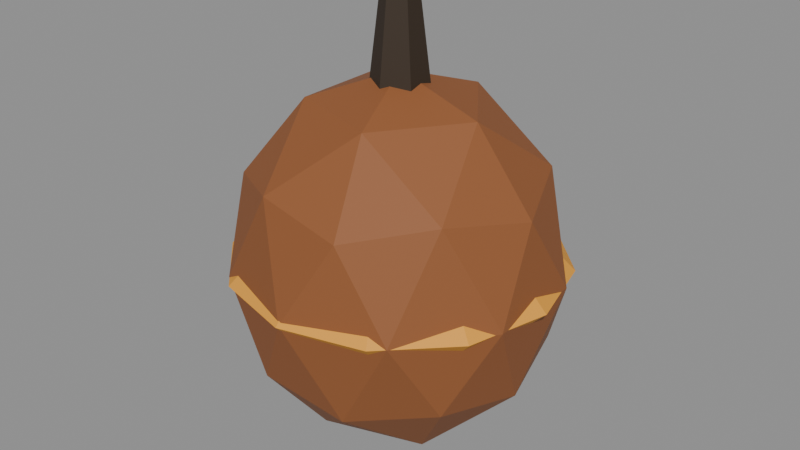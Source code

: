 # Source: source.blend  (saved by Blender 5.2.44; exported with 4.5.12 LTS)
import bpy
from mathutils import Matrix  # noqa: F401  (used for matrix-valued properties, if any)

bpy.ops.wm.read_factory_settings(use_empty=True)
scene = bpy.context.scene
scene.name = 'Scene'

# ---- materials (node trees are filled in below, after node groups)
mat_warm_seed_casing = bpy.data.materials.new('Warm seed casing')
mat_warm_seed_casing.diffuse_color = (0.28, 0.095, 0.028, 1.0)
mat_amber_seam = bpy.data.materials.new('Amber seam')
mat_amber_seam.diffuse_color = (0.8, 0.35, 0.035, 1.0)
mat_charred_fuse = bpy.data.materials.new('Charred fuse')
mat_charred_fuse.diffuse_color = (0.035, 0.021, 0.01, 1.0)

# ---- material node trees
mat_warm_seed_casing.use_nodes = True; mat_warm_seed_casing.node_tree.nodes.clear()
_N = mat_warm_seed_casing.node_tree.nodes; _L = mat_warm_seed_casing.node_tree.links
n0 = _N.new('ShaderNodeBsdfPrincipled'); n0.name = 'Principled BSDF'; n0.location = (-200, 100)
n0.inputs[0].default_value = (0.28, 0.095, 0.028, 1.0)
n0.inputs[2].default_value = 0.7
n0.inputs[10].default_value = 0.005
n1 = _N.new('ShaderNodeOutputMaterial'); n1.name = 'Material Output'; n1.location = (200, 100)
_L.new(n0.outputs[0], n1.inputs[0])
n1.is_active_output = True
mat_amber_seam.use_nodes = True; mat_amber_seam.node_tree.nodes.clear()
_N = mat_amber_seam.node_tree.nodes; _L = mat_amber_seam.node_tree.links
n0 = _N.new('ShaderNodeBsdfPrincipled'); n0.name = 'Principled BSDF'; n0.location = (-200, 100)
n0.inputs[0].default_value = (0.8, 0.35, 0.035, 1.0)
n0.inputs[2].default_value = 0.7
n0.inputs[10].default_value = 0.005
n1 = _N.new('ShaderNodeOutputMaterial'); n1.name = 'Material Output'; n1.location = (200, 100)
_L.new(n0.outputs[0], n1.inputs[0])
n1.is_active_output = True
mat_charred_fuse.use_nodes = True; mat_charred_fuse.node_tree.nodes.clear()
_N = mat_charred_fuse.node_tree.nodes; _L = mat_charred_fuse.node_tree.links
n0 = _N.new('ShaderNodeBsdfPrincipled'); n0.name = 'Principled BSDF'; n0.location = (-200, 100)
n0.inputs[0].default_value = (0.035, 0.021, 0.01, 1.0)
n0.inputs[2].default_value = 0.7
n0.inputs[10].default_value = 0.005
n1 = _N.new('ShaderNodeOutputMaterial'); n1.name = 'Material Output'; n1.location = (200, 100)
_L.new(n0.outputs[0], n1.inputs[0])
n1.is_active_output = True

# ---- meshes
me_icosphere = bpy.data.meshes.new('Icosphere')
me_icosphere.from_pydata([(0.0, 0.0, -0.25), (0.1809, -0.1314, -0.1118), (-0.0691, -0.2127, -0.1118), (-0.2236, 0.0, -0.1118), (-0.0691, 0.2127, -0.1118), (0.1809, 0.1314, -0.1118), (0.0691, -0.2127, 0.1118), (-0.1809, -0.1314, 0.1118), (-0.1809, 0.1314, 0.1118), (0.0691, 0.2127, 0.1118), (0.2236, 0.0, 0.1118), (0.0, 0.0, 0.25), (-0.04061, -0.125, -0.2127), (0.1063, -0.07725, -0.2127), (0.06572, -0.2023, -0.1314), (0.2127, 0.0, -0.1314), (0.1063, 0.07725, -0.2127), (-0.1314, 0.0, -0.2127), (-0.172, -0.125, -0.1314), (-0.04061, 0.125, -0.2127), (-0.172, 0.125, -0.1314), (0.06572, 0.2023, -0.1314), (0.2378, -0.07725, 0.0), (0.2378, 0.07725, 0.0), (0.0, -0.25, 0.0), (0.1469, -0.2023, 0.0), (-0.2378, -0.07725, 0.0), (-0.1469, -0.2023, 0.0), (-0.1469, 0.2023, 0.0), (-0.2378, 0.07725, 0.0), (0.1469, 0.2023, 0.0), (0.0, 0.25, 0.0), (0.172, -0.125, 0.1314), (-0.06572, -0.2023, 0.1314), (-0.2127, 0.0, 0.1314), (-0.06572, 0.2023, 0.1314), (0.172, 0.125, 0.1314), (0.04061, -0.125, 0.2127), (0.1314, 0.0, 0.2127), (-0.1063, -0.07725, 0.2127), (-0.1063, 0.07725, 0.2127), (0.04061, 0.125, 0.2127)], [], [(0, 13, 12), (1, 13, 15), (0, 12, 17), (0, 17, 19), (0, 19, 16), (1, 15, 22), (2, 14, 24), (3, 18, 26), (4, 20, 28), (5, 21, 30), (1, 22, 25), (2, 24, 27), (3, 26, 29), (4, 28, 31), (5, 30, 23), (6, 32, 37), (7, 33, 39), (8, 34, 40), (9, 35, 41), (10, 36, 38), (38, 41, 11), (38, 36, 41), (36, 9, 41), (41, 40, 11), (41, 35, 40), (35, 8, 40), (40, 39, 11), (40, 34, 39), (34, 7, 39), (39, 37, 11), (39, 33, 37), (33, 6, 37), (37, 38, 11), (37, 32, 38), (32, 10, 38), (23, 36, 10), (23, 30, 36), (30, 9, 36), (31, 35, 9), (31, 28, 35), (28, 8, 35), (29, 34, 8), (29, 26, 34), (26, 7, 34), (27, 33, 7), (27, 24, 33), (24, 6, 33), (25, 32, 6), (25, 22, 32), (22, 10, 32), (30, 31, 9), (30, 21, 31), (21, 4, 31), (28, 29, 8), (28, 20, 29), (20, 3, 29), (26, 27, 7), (26, 18, 27), (18, 2, 27), (24, 25, 6), (24, 14, 25), (14, 1, 25), (22, 23, 10), (22, 15, 23), (15, 5, 23), (16, 21, 5), (16, 19, 21), (19, 4, 21), (19, 20, 4), (19, 17, 20), (17, 3, 20), (17, 18, 3), (17, 12, 18), (12, 2, 18), (15, 16, 5), (15, 13, 16), (13, 0, 16), (12, 14, 2), (12, 13, 14), (13, 1, 14)])
_uv = me_icosphere.uv_layers.new(name='UVMap')
_uv.uv.foreach_set('vector', [0.1818, 0.0, 0.2273, 0.07873, 0.1364, 0.07873, 0.2727, 0.1575, 0.3182, 0.07873, 0.3636, 0.1575, 0.9091, 0.0, 0.9545, 0.07873, 0.8636, 0.07873, 0.7273, 0.0, 0.7727, 0.07873, 0.6818, 0.07873, 0.5455, 0.0, 0.5909, 0.07873, 0.5, 0.07873, 0.2727, 0.1575, 0.3636, 0.1575, 0.3182, 0.2362, 0.09091, 0.1575, 0.1818, 0.1575, 0.1364, 0.2362, 0.8182, 0.1575, 0.9091, 0.1575, 0.8636, 0.2362, 0.6364, 0.1575, 0.7273, 0.1575, 0.6818, 0.2362, 0.4545, 0.1575, 0.5455, 0.1575, 0.5, 0.2362, 0.2727, 0.1575, 0.3182, 0.2362, 0.2273, 0.2362, 0.09091, 0.1575, 0.1364, 0.2362, 0.04546, 0.2362, 0.8182, 0.1575, 0.8636, 0.2362, 0.7727, 0.2362, 0.6364, 0.1575, 0.6818, 0.2362, 0.5909, 0.2362, 0.4545, 0.1575, 0.5, 0.2362, 0.4091, 0.2362, 0.1818, 0.3149, 0.2727, 0.3149, 0.2273, 0.3937, 0.0, 0.3149, 0.09091, 0.3149, 0.04546, 0.3937, 0.7273, 0.3149, 0.8182, 0.3149, 0.7727, 0.3937, 0.5455, 0.3149, 0.6364, 0.3149, 0.5909, 0.3937, 0.3636, 0.3149, 0.4545, 0.3149, 0.4091, 0.3937, 0.4091, 0.3937, 0.5, 0.3937, 0.4545, 0.4724, 0.4091, 0.3937, 0.4545, 0.3149, 0.5, 0.3937, 0.4545, 0.3149, 0.5455, 0.3149, 0.5, 0.3937, 0.5909, 0.3937, 0.6818, 0.3937, 0.6364, 0.4724, 0.5909, 0.3937, 0.6364, 0.3149, 0.6818, 0.3937, 0.6364, 0.3149, 0.7273, 0.3149, 0.6818, 0.3937, 0.7727, 0.3937, 0.8636, 0.3937, 0.8182, 0.4724, 0.7727, 0.3937, 0.8182, 0.3149, 0.8636, 0.3937, 0.8182, 0.3149, 0.9091, 0.3149, 0.8636, 0.3937, 0.04546, 0.3937, 0.1364, 0.3937, 0.09091, 0.4724, 0.04546, 0.3937, 0.09091, 0.3149, 0.1364, 0.3937, 0.09091, 0.3149, 0.1818, 0.3149, 0.1364, 0.3937, 0.2273, 0.3937, 0.3182, 0.3937, 0.2727, 0.4724, 0.2273, 0.3937, 0.2727, 0.3149, 0.3182, 0.3937, 0.2727, 0.3149, 0.3636, 0.3149, 0.3182, 0.3937, 0.4091, 0.2362, 0.4545, 0.3149, 0.3636, 0.3149, 0.4091, 0.2362, 0.5, 0.2362, 0.4545, 0.3149, 0.5, 0.2362, 0.5455, 0.3149, 0.4545, 0.3149, 0.5909, 0.2362, 0.6364, 0.3149, 0.5455, 0.3149, 0.5909, 0.2362, 0.6818, 0.2362, 0.6364, 0.3149, 0.6818, 0.2362, 0.7273, 0.3149, 0.6364, 0.3149, 0.7727, 0.2362, 0.8182, 0.3149, 0.7273, 0.3149, 0.7727, 0.2362, 0.8636, 0.2362, 0.8182, 0.3149, 0.8636, 0.2362, 0.9091, 0.3149, 0.8182, 0.3149, 0.04546, 0.2362, 0.09091, 0.3149, 0.0, 0.3149, 0.04546, 0.2362, 0.1364, 0.2362, 0.09091, 0.3149, 0.1364, 0.2362, 0.1818, 0.3149, 0.09091, 0.3149, 0.2273, 0.2362, 0.2727, 0.3149, 0.1818, 0.3149, 0.2273, 0.2362, 0.3182, 0.2362, 0.2727, 0.3149, 0.3182, 0.2362, 0.3636, 0.3149, 0.2727, 0.3149, 0.5, 0.2362, 0.5909, 0.2362, 0.5455, 0.3149, 0.5, 0.2362, 0.5455, 0.1575, 0.5909, 0.2362, 0.5455, 0.1575, 0.6364, 0.1575, 0.5909, 0.2362, 0.6818, 0.2362, 0.7727, 0.2362, 0.7273, 0.3149, 0.6818, 0.2362, 0.7273, 0.1575, 0.7727, 0.2362, 0.7273, 0.1575, 0.8182, 0.1575, 0.7727, 0.2362, 0.8636, 0.2362, 0.9545, 0.2362, 0.9091, 0.3149, 0.8636, 0.2362, 0.9091, 0.1575, 0.9545, 0.2362, 0.9091, 0.1575, 1.0, 0.1575, 0.9545, 0.2362, 0.1364, 0.2362, 0.2273, 0.2362, 0.1818, 0.3149, 0.1364, 0.2362, 0.1818, 0.1575, 0.2273, 0.2362, 0.1818, 0.1575, 0.2727, 0.1575, 0.2273, 0.2362, 0.3182, 0.2362, 0.4091, 0.2362, 0.3636, 0.3149, 0.3182, 0.2362, 0.3636, 0.1575, 0.4091, 0.2362, 0.3636, 0.1575, 0.4545, 0.1575, 0.4091, 0.2362, 0.5, 0.07873, 0.5455, 0.1575, 0.4545, 0.1575, 0.5, 0.07873, 0.5909, 0.07873, 0.5455, 0.1575, 0.5909, 0.07873, 0.6364, 0.1575, 0.5455, 0.1575, 0.6818, 0.07873, 0.7273, 0.1575, 0.6364, 0.1575, 0.6818, 0.07873, 0.7727, 0.07873, 0.7273, 0.1575, 0.7727, 0.07873, 0.8182, 0.1575, 0.7273, 0.1575, 0.8636, 0.07873, 0.9091, 0.1575, 0.8182, 0.1575, 0.8636, 0.07873, 0.9545, 0.07873, 0.9091, 0.1575, 0.9545, 0.07873, 1.0, 0.1575, 0.9091, 0.1575, 0.3636, 0.1575, 0.4091, 0.07873, 0.4545, 0.1575, 0.3636, 0.1575, 0.3182, 0.07873, 0.4091, 0.07873, 0.3182, 0.07873, 0.3636, 0.0, 0.4091, 0.07873, 0.1364, 0.07873, 0.1818, 0.1575, 0.09091, 0.1575, 0.1364, 0.07873, 0.2273, 0.07873, 0.1818, 0.1575, 0.2273, 0.07873, 0.2727, 0.1575, 0.1818, 0.1575])
me_icosphere.materials.append(mat_warm_seed_casing)
me_icosphere.update()
me_torus = bpy.data.meshes.new('Torus')
me_torus.from_pydata([(0.255, 0.0, 0.0), (0.23, 0.0, 0.025), (0.205, 0.0, 3.062e-18), (0.23, 0.0, -0.025), (0.2208, 0.1275, 0.0), (0.1992, 0.115, 0.025), (0.1775, 0.1025, 3.062e-18), (0.1992, 0.115, -0.025), (0.1275, 0.2208, 0.0), (0.115, 0.1992, 0.025), (0.1025, 0.1775, 3.062e-18), (0.115, 0.1992, -0.025), (1.925e-08, 0.255, 0.0), (1.736e-08, 0.23, 0.025), (1.548e-08, 0.205, 3.062e-18), (1.736e-08, 0.23, -0.025), (-0.1275, 0.2208, 0.0), (-0.115, 0.1992, 0.025), (-0.1025, 0.1775, 3.062e-18), (-0.115, 0.1992, -0.025), (-0.2208, 0.1275, 0.0), (-0.1992, 0.115, 0.025), (-0.1775, 0.1025, 3.062e-18), (-0.1992, 0.115, -0.025), (-0.255, 2.229e-08, 0.0), (-0.23, 2.011e-08, 0.025), (-0.205, 1.792e-08, 3.062e-18), (-0.23, 2.011e-08, -0.025), (-0.2208, -0.1275, 0.0), (-0.1992, -0.115, 0.025), (-0.1775, -0.1025, 3.062e-18), (-0.1992, -0.115, -0.025), (-0.1275, -0.2208, 0.0), (-0.115, -0.1992, 0.025), (-0.1025, -0.1775, 3.062e-18), (-0.115, -0.1992, -0.025), (1.925e-08, -0.255, 0.0), (1.736e-08, -0.23, 0.025), (1.548e-08, -0.205, 3.062e-18), (1.736e-08, -0.23, -0.025), (0.1275, -0.2208, 0.0), (0.115, -0.1992, 0.025), (0.1025, -0.1775, 3.062e-18), (0.115, -0.1992, -0.025), (0.2208, -0.1275, 0.0), (0.1992, -0.115, 0.025), (0.1775, -0.1025, 3.062e-18), (0.1992, -0.115, -0.025)], [], [(0, 4, 5, 1), (1, 5, 6, 2), (2, 6, 7, 3), (3, 7, 4, 0), (4, 8, 9, 5), (5, 9, 10, 6), (6, 10, 11, 7), (7, 11, 8, 4), (8, 12, 13, 9), (9, 13, 14, 10), (10, 14, 15, 11), (11, 15, 12, 8), (12, 16, 17, 13), (13, 17, 18, 14), (14, 18, 19, 15), (15, 19, 16, 12), (16, 20, 21, 17), (17, 21, 22, 18), (18, 22, 23, 19), (19, 23, 20, 16), (20, 24, 25, 21), (21, 25, 26, 22), (22, 26, 27, 23), (23, 27, 24, 20), (24, 28, 29, 25), (25, 29, 30, 26), (26, 30, 31, 27), (27, 31, 28, 24), (28, 32, 33, 29), (29, 33, 34, 30), (30, 34, 35, 31), (31, 35, 32, 28), (32, 36, 37, 33), (33, 37, 38, 34), (34, 38, 39, 35), (35, 39, 36, 32), (36, 40, 41, 37), (37, 41, 42, 38), (38, 42, 43, 39), (39, 43, 40, 36), (40, 44, 45, 41), (41, 45, 46, 42), (42, 46, 47, 43), (43, 47, 44, 40), (44, 0, 1, 45), (45, 1, 2, 46), (46, 2, 3, 47), (47, 3, 0, 44)])
_uv = me_torus.uv_layers.new(name='UVMap')
_uv.uv.foreach_set('vector', [0.5, 0.5, 0.5833, 0.5, 0.5833, 0.75, 0.5, 0.75, 0.5, 0.75, 0.5833, 0.75, 0.5833, 1.0, 0.5, 1.0, 0.5, 0.0, 0.5833, 0.0, 0.5833, 0.25, 0.5, 0.25, 0.5, 0.25, 0.5833, 0.25, 0.5833, 0.5, 0.5, 0.5, 0.5833, 0.5, 0.6667, 0.5, 0.6667, 0.75, 0.5833, 0.75, 0.5833, 0.75, 0.6667, 0.75, 0.6667, 1.0, 0.5833, 1.0, 0.5833, 0.0, 0.6667, 0.0, 0.6667, 0.25, 0.5833, 0.25, 0.5833, 0.25, 0.6667, 0.25, 0.6667, 0.5, 0.5833, 0.5, 0.6667, 0.5, 0.75, 0.5, 0.75, 0.75, 0.6667, 0.75, 0.6667, 0.75, 0.75, 0.75, 0.75, 1.0, 0.6667, 1.0, 0.6667, 0.0, 0.75, 0.0, 0.75, 0.25, 0.6667, 0.25, 0.6667, 0.25, 0.75, 0.25, 0.75, 0.5, 0.6667, 0.5, 0.75, 0.5, 0.8333, 0.5, 0.8333, 0.75, 0.75, 0.75, 0.75, 0.75, 0.8333, 0.75, 0.8333, 1.0, 0.75, 1.0, 0.75, 0.0, 0.8333, 0.0, 0.8333, 0.25, 0.75, 0.25, 0.75, 0.25, 0.8333, 0.25, 0.8333, 0.5, 0.75, 0.5, 0.8333, 0.5, 0.9167, 0.5, 0.9167, 0.75, 0.8333, 0.75, 0.8333, 0.75, 0.9167, 0.75, 0.9167, 1.0, 0.8333, 1.0, 0.8333, 0.0, 0.9167, 0.0, 0.9167, 0.25, 0.8333, 0.25, 0.8333, 0.25, 0.9167, 0.25, 0.9167, 0.5, 0.8333, 0.5, 0.9167, 0.5, 1.0, 0.5, 1.0, 0.75, 0.9167, 0.75, 0.9167, 0.75, 1.0, 0.75, 1.0, 1.0, 0.9167, 1.0, 0.9167, 0.0, 1.0, 0.0, 1.0, 0.25, 0.9167, 0.25, 0.9167, 0.25, 1.0, 0.25, 1.0, 0.5, 0.9167, 0.5, 2.22e-16, 0.5, 0.08333, 0.5, 0.08333, 0.75, 2.22e-16, 0.75, 2.22e-16, 0.75, 0.08333, 0.75, 0.08333, 1.0, 2.22e-16, 1.0, 2.22e-16, 0.0, 0.08333, 0.0, 0.08333, 0.25, 2.22e-16, 0.25, 2.22e-16, 0.25, 0.08333, 0.25, 0.08333, 0.5, 2.22e-16, 0.5, 0.08333, 0.5, 0.1667, 0.5, 0.1667, 0.75, 0.08333, 0.75, 0.08333, 0.75, 0.1667, 0.75, 0.1667, 1.0, 0.08333, 1.0, 0.08333, 0.0, 0.1667, 0.0, 0.1667, 0.25, 0.08333, 0.25, 0.08333, 0.25, 0.1667, 0.25, 0.1667, 0.5, 0.08333, 0.5, 0.1667, 0.5, 0.25, 0.5, 0.25, 0.75, 0.1667, 0.75, 0.1667, 0.75, 0.25, 0.75, 0.25, 1.0, 0.1667, 1.0, 0.1667, 0.0, 0.25, 0.0, 0.25, 0.25, 0.1667, 0.25, 0.1667, 0.25, 0.25, 0.25, 0.25, 0.5, 0.1667, 0.5, 0.25, 0.5, 0.3333, 0.5, 0.3333, 0.75, 0.25, 0.75, 0.25, 0.75, 0.3333, 0.75, 0.3333, 1.0, 0.25, 1.0, 0.25, 0.0, 0.3333, 0.0, 0.3333, 0.25, 0.25, 0.25, 0.25, 0.25, 0.3333, 0.25, 0.3333, 0.5, 0.25, 0.5, 0.3333, 0.5, 0.4167, 0.5, 0.4167, 0.75, 0.3333, 0.75, 0.3333, 0.75, 0.4167, 0.75, 0.4167, 1.0, 0.3333, 1.0, 0.3333, 0.0, 0.4167, 0.0, 0.4167, 0.25, 0.3333, 0.25, 0.3333, 0.25, 0.4167, 0.25, 0.4167, 0.5, 0.3333, 0.5, 0.4167, 0.5, 0.5, 0.5, 0.5, 0.75, 0.4167, 0.75, 0.4167, 0.75, 0.5, 0.75, 0.5, 1.0, 0.4167, 1.0, 0.4167, 0.0, 0.5, 0.0, 0.5, 0.25, 0.4167, 0.25, 0.4167, 0.25, 0.5, 0.25, 0.5, 0.5, 0.4167, 0.5])
me_torus.materials.append(mat_amber_seam)
me_torus.update()
me_cone = bpy.data.meshes.new('Cone')
me_cone.from_pydata([(0.0, 0.045, -0.07), (0.0, 0.028, 0.07), (0.03897, 0.0225, -0.07), (0.02425, 0.014, 0.07), (0.03897, -0.0225, -0.07), (0.02425, -0.014, 0.07), (0.0, -0.045, -0.07), (0.0, -0.028, 0.07), (-0.03897, -0.0225, -0.07), (-0.02425, -0.014, 0.07), (-0.03897, 0.0225, -0.07), (-0.02425, 0.014, 0.07)], [], [(0, 1, 3, 2), (2, 3, 5, 4), (4, 5, 7, 6), (6, 7, 9, 8), (3, 1, 11, 9, 7, 5), (8, 9, 11, 10), (10, 11, 1, 0), (0, 2, 4, 6, 8, 10)])
_uv = me_cone.uv_layers.new(name='UVMap')
_uv.uv.foreach_set('vector', [1.0, 0.5, 1.0, 1.0, 0.8333, 1.0, 0.8333, 0.5, 0.8333, 0.5, 0.8333, 1.0, 0.6667, 1.0, 0.6667, 0.5, 0.6667, 0.5, 0.6667, 1.0, 0.5, 1.0, 0.5, 0.5, 0.5, 0.5, 0.5, 1.0, 0.3333, 1.0, 0.3333, 0.5, 0.4578, 0.37, 0.25, 0.49, 0.04215, 0.37, 0.04215, 0.13, 0.25, 0.01, 0.4578, 0.13, 0.3333, 0.5, 0.3333, 1.0, 0.1667, 1.0, 0.1667, 0.5, 0.1667, 0.5, 0.1667, 1.0, -8.941e-08, 1.0, -8.941e-08, 0.5, 0.75, 0.49, 0.9578, 0.37, 0.9578, 0.13, 0.75, 0.01, 0.5422, 0.13, 0.5422, 0.37])
me_cone.materials.append(mat_charred_fuse)
me_cone.update()

# ---- objects
ob_seed_shell = bpy.data.objects.new('Seed shell', me_icosphere)
ob_resin_band = bpy.data.objects.new('Resin band', me_torus)
ob_fuse = bpy.data.objects.new('Fuse', me_cone)

# ---- transforms, parenting, visibility, modifiers, constraints
ob_seed_shell.location = (0.0, 0.0, 0.0)
ob_seed_shell.scale = (1.0, 1.0, 1.15)
ob_resin_band.location = (0.0, 0.0, 0.0)
ob_fuse.location = (0.0, 0.0, 0.32)

# ---- collection membership
scene.collection.objects.link(ob_seed_shell)
scene.collection.objects.link(ob_resin_band)
scene.collection.objects.link(ob_fuse)

# ---- scene / render settings (as saved in the file)
scene.frame_start = 1; scene.frame_end = 250; scene.frame_set(1)
scene.render.engine = 'BLENDER_EEVEE_NEXT'
scene.render.bake_bias = 0.0
scene.render.bake_samples = 0
scene.render.compositor_device = 'GPU'
scene.eevee.use_volume_custom_range = False
scene.eevee.fast_gi_thickness_near = 0.1
scene.eevee.fast_gi_thickness_far = 0.0
scene.eevee.ray_tracing_options.screen_trace_thickness = 0.1
bpy.context.view_layer.update()

# ---- added for rendering (the .blend has no active camera and no usable light): camera, sun + grey world if the file has none
cam_auto = bpy.data.cameras.new('AutoCamera')
cam_auto.lens = 50.0
cam_auto.sensor_width = 36.0
cam_auto.clip_end = 1000.0
ob_auto_camera = bpy.data.objects.new('AutoCamera', cam_auto)
scene.collection.objects.link(ob_auto_camera)
ob_auto_camera.location = (0.915555, -1.09867, 0.783694)
ob_auto_camera.rotation_euler = (1.09748, -7.21219e-08, 0.694738)
scene.camera = ob_auto_camera
light_auto_sun = bpy.data.lights.new('AutoSun', 'SUN')
light_auto_sun.energy = 3.0
light_auto_sun.angle = 0.0523599
ob_auto_sun = bpy.data.objects.new('AutoSun', light_auto_sun)
scene.collection.objects.link(ob_auto_sun)
ob_auto_sun.rotation_euler = (0.872665, 0.174533, 0.523599)
if scene.world is None:
    world_auto = bpy.data.worlds.new('AutoWorld')
    world_auto.color = (0.3, 0.3, 0.3)
    scene.world = world_auto
bpy.context.view_layer.update()
